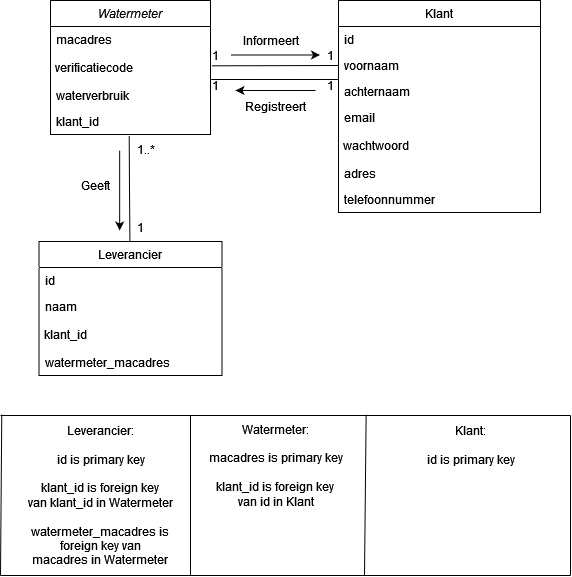

The diagram above was exported from draw.io. Its source (the exported page's mxGraphModel, read from the mxfile embedded in the PNG):
<mxGraphModel dx="1278" dy="513" grid="1" gridSize="10" guides="1" tooltips="1" connect="1" arrows="1" fold="1" page="1" pageScale="1" pageWidth="827" pageHeight="1169" math="0" shadow="0">
  <root>
    <mxCell id="WIyWlLk6GJQsqaUBKTNV-0" />
    <mxCell id="WIyWlLk6GJQsqaUBKTNV-1" parent="WIyWlLk6GJQsqaUBKTNV-0" />
    <mxCell id="zkfFHV4jXpPFQw0GAbJ--0" value="Watermeter" style="swimlane;fontStyle=2;align=center;verticalAlign=top;childLayout=stackLayout;horizontal=1;startSize=26;horizontalStack=0;resizeParent=1;resizeLast=0;collapsible=1;marginBottom=0;rounded=0;shadow=0;strokeWidth=1;" parent="WIyWlLk6GJQsqaUBKTNV-1" vertex="1">
      <mxGeometry x="220" y="120" width="160" height="134" as="geometry">
        <mxRectangle x="220" y="120" width="160" height="26" as="alternateBounds" />
      </mxGeometry>
    </mxCell>
    <mxCell id="zkfFHV4jXpPFQw0GAbJ--1" value="macadres" style="text;align=left;verticalAlign=top;spacingLeft=4;spacingRight=4;overflow=hidden;rotatable=0;points=[[0,0.5],[1,0.5]];portConstraint=eastwest;" parent="zkfFHV4jXpPFQw0GAbJ--0" vertex="1">
      <mxGeometry y="26" width="160" height="26" as="geometry" />
    </mxCell>
    <mxCell id="_aJJUXXC6ejdHF0-8vae-15" value="&lt;div align=&quot;left&quot;&gt;&amp;nbsp;verificatiecode&lt;/div&gt;" style="text;html=1;align=left;verticalAlign=middle;resizable=0;points=[];autosize=1;strokeColor=none;fillColor=none;" parent="zkfFHV4jXpPFQw0GAbJ--0" vertex="1">
      <mxGeometry y="52" width="160" height="30" as="geometry" />
    </mxCell>
    <mxCell id="zkfFHV4jXpPFQw0GAbJ--2" value="waterverbruik" style="text;align=left;verticalAlign=top;spacingLeft=4;spacingRight=4;overflow=hidden;rotatable=0;points=[[0,0.5],[1,0.5]];portConstraint=eastwest;rounded=0;shadow=0;html=0;" parent="zkfFHV4jXpPFQw0GAbJ--0" vertex="1">
      <mxGeometry y="82" width="160" height="26" as="geometry" />
    </mxCell>
    <mxCell id="zkfFHV4jXpPFQw0GAbJ--3" value="klant_id" style="text;align=left;verticalAlign=top;spacingLeft=4;spacingRight=4;overflow=hidden;rotatable=0;points=[[0,0.5],[1,0.5]];portConstraint=eastwest;rounded=0;shadow=0;html=0;" parent="zkfFHV4jXpPFQw0GAbJ--0" vertex="1">
      <mxGeometry y="108" width="160" height="26" as="geometry" />
    </mxCell>
    <mxCell id="zkfFHV4jXpPFQw0GAbJ--6" value="Leverancier" style="swimlane;fontStyle=0;align=center;verticalAlign=top;childLayout=stackLayout;horizontal=1;startSize=26;horizontalStack=0;resizeParent=1;resizeLast=0;collapsible=1;marginBottom=0;rounded=0;shadow=0;strokeWidth=1;" parent="WIyWlLk6GJQsqaUBKTNV-1" vertex="1">
      <mxGeometry x="208.5" y="361" width="183" height="134" as="geometry">
        <mxRectangle x="208.5" y="361" width="160" height="26" as="alternateBounds" />
      </mxGeometry>
    </mxCell>
    <mxCell id="zkfFHV4jXpPFQw0GAbJ--7" value="id" style="text;align=left;verticalAlign=top;spacingLeft=4;spacingRight=4;overflow=hidden;rotatable=0;points=[[0,0.5],[1,0.5]];portConstraint=eastwest;" parent="zkfFHV4jXpPFQw0GAbJ--6" vertex="1">
      <mxGeometry y="26" width="183" height="26" as="geometry" />
    </mxCell>
    <mxCell id="zkfFHV4jXpPFQw0GAbJ--8" value="naam" style="text;align=left;verticalAlign=top;spacingLeft=4;spacingRight=4;overflow=hidden;rotatable=0;points=[[0,0.5],[1,0.5]];portConstraint=eastwest;rounded=0;shadow=0;html=0;" parent="zkfFHV4jXpPFQw0GAbJ--6" vertex="1">
      <mxGeometry y="52" width="183" height="26" as="geometry" />
    </mxCell>
    <mxCell id="_aJJUXXC6ejdHF0-8vae-3" value="&lt;div align=&quot;left&quot;&gt;&amp;nbsp;klant_id&lt;/div&gt;" style="text;html=1;align=left;verticalAlign=middle;resizable=0;points=[];autosize=1;strokeColor=none;fillColor=none;" parent="zkfFHV4jXpPFQw0GAbJ--6" vertex="1">
      <mxGeometry y="78" width="183" height="30" as="geometry" />
    </mxCell>
    <mxCell id="XsQgA2eyaB1IRGq7B7Zy-6" value="watermeter_macadres" style="text;align=left;verticalAlign=top;spacingLeft=4;spacingRight=4;overflow=hidden;rotatable=0;points=[[0,0.5],[1,0.5]];portConstraint=eastwest;" parent="zkfFHV4jXpPFQw0GAbJ--6" vertex="1">
      <mxGeometry y="108" width="183" height="26" as="geometry" />
    </mxCell>
    <mxCell id="zkfFHV4jXpPFQw0GAbJ--17" value="Klant" style="swimlane;fontStyle=0;align=center;verticalAlign=top;childLayout=stackLayout;horizontal=1;startSize=26;horizontalStack=0;resizeParent=1;resizeLast=0;collapsible=1;marginBottom=0;rounded=0;shadow=0;strokeWidth=1;" parent="WIyWlLk6GJQsqaUBKTNV-1" vertex="1">
      <mxGeometry x="508" y="120" width="202" height="212" as="geometry">
        <mxRectangle x="508" y="120" width="160" height="26" as="alternateBounds" />
      </mxGeometry>
    </mxCell>
    <mxCell id="zkfFHV4jXpPFQw0GAbJ--20" value="id" style="text;align=left;verticalAlign=top;spacingLeft=4;spacingRight=4;overflow=hidden;rotatable=0;points=[[0,0.5],[1,0.5]];portConstraint=eastwest;rounded=0;shadow=0;html=0;" parent="zkfFHV4jXpPFQw0GAbJ--17" vertex="1">
      <mxGeometry y="26" width="202" height="26" as="geometry" />
    </mxCell>
    <mxCell id="zkfFHV4jXpPFQw0GAbJ--18" value="voornaam" style="text;align=left;verticalAlign=top;spacingLeft=4;spacingRight=4;overflow=hidden;rotatable=0;points=[[0,0.5],[1,0.5]];portConstraint=eastwest;" parent="zkfFHV4jXpPFQw0GAbJ--17" vertex="1">
      <mxGeometry y="52" width="202" height="26" as="geometry" />
    </mxCell>
    <mxCell id="zkfFHV4jXpPFQw0GAbJ--19" value="achternaam" style="text;align=left;verticalAlign=top;spacingLeft=4;spacingRight=4;overflow=hidden;rotatable=0;points=[[0,0.5],[1,0.5]];portConstraint=eastwest;rounded=0;shadow=0;html=0;" parent="zkfFHV4jXpPFQw0GAbJ--17" vertex="1">
      <mxGeometry y="78" width="202" height="26" as="geometry" />
    </mxCell>
    <mxCell id="zkfFHV4jXpPFQw0GAbJ--22" value="email" style="text;align=left;verticalAlign=top;spacingLeft=4;spacingRight=4;overflow=hidden;rotatable=0;points=[[0,0.5],[1,0.5]];portConstraint=eastwest;rounded=0;shadow=0;html=0;" parent="zkfFHV4jXpPFQw0GAbJ--17" vertex="1">
      <mxGeometry y="104" width="202" height="26" as="geometry" />
    </mxCell>
    <mxCell id="_aJJUXXC6ejdHF0-8vae-14" value="&lt;div align=&quot;left&quot;&gt;&amp;nbsp;wachtwoord&lt;/div&gt;" style="text;html=1;strokeColor=none;fillColor=none;align=left;verticalAlign=middle;whiteSpace=wrap;rounded=0;" parent="zkfFHV4jXpPFQw0GAbJ--17" vertex="1">
      <mxGeometry y="130" width="202" height="30" as="geometry" />
    </mxCell>
    <mxCell id="zkfFHV4jXpPFQw0GAbJ--21" value="adres" style="text;align=left;verticalAlign=top;spacingLeft=4;spacingRight=4;overflow=hidden;rotatable=0;points=[[0,0.5],[1,0.5]];portConstraint=eastwest;rounded=0;shadow=0;html=0;" parent="zkfFHV4jXpPFQw0GAbJ--17" vertex="1">
      <mxGeometry y="160" width="202" height="26" as="geometry" />
    </mxCell>
    <mxCell id="zkfFHV4jXpPFQw0GAbJ--24" value="telefoonnummer" style="text;align=left;verticalAlign=top;spacingLeft=4;spacingRight=4;overflow=hidden;rotatable=0;points=[[0,0.5],[1,0.5]];portConstraint=eastwest;" parent="zkfFHV4jXpPFQw0GAbJ--17" vertex="1">
      <mxGeometry y="186" width="202" height="26" as="geometry" />
    </mxCell>
    <mxCell id="_aJJUXXC6ejdHF0-8vae-6" value="&lt;div&gt;Leverancier:&lt;/div&gt;&lt;div&gt;&lt;br&gt;&lt;/div&gt;id is primary key&lt;div&gt;&lt;br&gt;klant_id is foreign key&lt;br&gt;van klant_id in Watermeter&lt;br&gt;&lt;br&gt;watermeter_macadres is &lt;br&gt;foreign key van &lt;br&gt;macadres in Watermeter&lt;br&gt;&lt;/div&gt;" style="text;html=1;align=center;verticalAlign=middle;resizable=0;points=[];autosize=1;strokeColor=none;fillColor=none;" parent="WIyWlLk6GJQsqaUBKTNV-1" vertex="1">
      <mxGeometry x="190" y="535" width="160" height="160" as="geometry" />
    </mxCell>
    <mxCell id="_aJJUXXC6ejdHF0-8vae-7" value="&lt;div&gt;Watermeter:&lt;/div&gt;&lt;div&gt;&lt;br&gt;&lt;/div&gt;&lt;div&gt;macadres is primary key&lt;br&gt;&lt;/div&gt;&lt;div&gt;&lt;br&gt;&lt;/div&gt;&lt;div&gt;klant_id is foreign key&lt;br&gt;van id in Klant&lt;/div&gt;" style="text;html=1;align=center;verticalAlign=middle;resizable=0;points=[];autosize=1;strokeColor=none;fillColor=none;" parent="WIyWlLk6GJQsqaUBKTNV-1" vertex="1">
      <mxGeometry x="370" y="535" width="150" height="100" as="geometry" />
    </mxCell>
    <mxCell id="_aJJUXXC6ejdHF0-8vae-8" value="&lt;div&gt;Klant:&lt;/div&gt;&lt;div&gt;&lt;br&gt;&lt;/div&gt;&lt;div&gt;id is primary key&lt;br&gt;&lt;/div&gt;" style="text;html=1;align=center;verticalAlign=middle;resizable=0;points=[];autosize=1;strokeColor=none;fillColor=none;" parent="WIyWlLk6GJQsqaUBKTNV-1" vertex="1">
      <mxGeometry x="580" y="535" width="120" height="60" as="geometry" />
    </mxCell>
    <mxCell id="_aJJUXXC6ejdHF0-8vae-10" value="" style="endArrow=none;html=1;rounded=0;" parent="WIyWlLk6GJQsqaUBKTNV-1" edge="1">
      <mxGeometry width="50" height="50" relative="1" as="geometry">
        <mxPoint x="360" y="535" as="sourcePoint" />
        <mxPoint x="360" y="695" as="targetPoint" />
      </mxGeometry>
    </mxCell>
    <mxCell id="_aJJUXXC6ejdHF0-8vae-24" value="" style="endArrow=none;html=1;rounded=0;entryX=0;entryY=0.5;entryDx=0;entryDy=0;exitX=1.007;exitY=0.444;exitDx=0;exitDy=0;exitPerimeter=0;" parent="WIyWlLk6GJQsqaUBKTNV-1" source="_aJJUXXC6ejdHF0-8vae-15" target="zkfFHV4jXpPFQw0GAbJ--18" edge="1">
      <mxGeometry width="50" height="50" relative="1" as="geometry">
        <mxPoint x="520" y="490" as="sourcePoint" />
        <mxPoint x="570" y="440" as="targetPoint" />
      </mxGeometry>
    </mxCell>
    <mxCell id="_aJJUXXC6ejdHF0-8vae-25" value="" style="endArrow=none;html=1;rounded=0;entryX=0.492;entryY=1.045;entryDx=0;entryDy=0;entryPerimeter=0;" parent="WIyWlLk6GJQsqaUBKTNV-1" source="zkfFHV4jXpPFQw0GAbJ--6" target="zkfFHV4jXpPFQw0GAbJ--3" edge="1">
      <mxGeometry width="50" height="50" relative="1" as="geometry">
        <mxPoint x="299" y="360" as="sourcePoint" />
        <mxPoint x="609" y="362" as="targetPoint" />
        <Array as="points">
          <mxPoint x="299" y="310" />
        </Array>
      </mxGeometry>
    </mxCell>
    <mxCell id="_aJJUXXC6ejdHF0-8vae-30" value="Informeert" style="text;html=1;align=center;verticalAlign=middle;resizable=0;points=[];autosize=1;strokeColor=none;fillColor=none;" parent="WIyWlLk6GJQsqaUBKTNV-1" vertex="1">
      <mxGeometry x="395" y="145" width="90" height="30" as="geometry" />
    </mxCell>
    <mxCell id="_aJJUXXC6ejdHF0-8vae-31" value="" style="endArrow=classic;html=1;rounded=0;entryX=1.05;entryY=0.983;entryDx=0;entryDy=0;entryPerimeter=0;exitX=1;exitY=0.483;exitDx=0;exitDy=0;exitPerimeter=0;" parent="WIyWlLk6GJQsqaUBKTNV-1" source="_aJJUXXC6ejdHF0-8vae-40" target="_aJJUXXC6ejdHF0-8vae-30" edge="1">
      <mxGeometry width="50" height="50" relative="1" as="geometry">
        <mxPoint x="410" y="174" as="sourcePoint" />
        <mxPoint x="460" y="210" as="targetPoint" />
      </mxGeometry>
    </mxCell>
    <mxCell id="_aJJUXXC6ejdHF0-8vae-32" value="Geeft" style="text;html=1;strokeColor=none;fillColor=none;align=center;verticalAlign=middle;whiteSpace=wrap;rounded=0;" parent="WIyWlLk6GJQsqaUBKTNV-1" vertex="1">
      <mxGeometry x="235" y="290" width="60" height="30" as="geometry" />
    </mxCell>
    <mxCell id="_aJJUXXC6ejdHF0-8vae-33" value="" style="endArrow=classic;html=1;rounded=0;" parent="WIyWlLk6GJQsqaUBKTNV-1" edge="1">
      <mxGeometry width="50" height="50" relative="1" as="geometry">
        <mxPoint x="289.17" y="270" as="sourcePoint" />
        <mxPoint x="289.17" y="350" as="targetPoint" />
      </mxGeometry>
    </mxCell>
    <mxCell id="_aJJUXXC6ejdHF0-8vae-34" value="1" style="text;html=1;align=center;verticalAlign=middle;resizable=0;points=[];autosize=1;strokeColor=none;fillColor=none;" parent="WIyWlLk6GJQsqaUBKTNV-1" vertex="1">
      <mxGeometry x="295" y="332" width="30" height="30" as="geometry" />
    </mxCell>
    <mxCell id="_aJJUXXC6ejdHF0-8vae-35" value="1..*" style="text;html=1;align=center;verticalAlign=middle;resizable=0;points=[];autosize=1;strokeColor=none;fillColor=none;" parent="WIyWlLk6GJQsqaUBKTNV-1" vertex="1">
      <mxGeometry x="295" y="254" width="40" height="30" as="geometry" />
    </mxCell>
    <mxCell id="_aJJUXXC6ejdHF0-8vae-38" value="1" style="text;html=1;align=center;verticalAlign=middle;resizable=0;points=[];autosize=1;strokeColor=none;fillColor=none;" parent="WIyWlLk6GJQsqaUBKTNV-1" vertex="1">
      <mxGeometry x="485" y="160" width="30" height="30" as="geometry" />
    </mxCell>
    <mxCell id="_aJJUXXC6ejdHF0-8vae-40" value="1" style="text;html=1;align=center;verticalAlign=middle;resizable=0;points=[];autosize=1;strokeColor=none;fillColor=none;" parent="WIyWlLk6GJQsqaUBKTNV-1" vertex="1">
      <mxGeometry x="370" y="160" width="30" height="30" as="geometry" />
    </mxCell>
    <mxCell id="_aJJUXXC6ejdHF0-8vae-41" value="" style="endArrow=none;html=1;rounded=0;" parent="WIyWlLk6GJQsqaUBKTNV-1" edge="1">
      <mxGeometry width="50" height="50" relative="1" as="geometry">
        <mxPoint x="535.64" y="533.8800000000001" as="sourcePoint" />
        <mxPoint x="534" y="695" as="targetPoint" />
      </mxGeometry>
    </mxCell>
    <mxCell id="_aJJUXXC6ejdHF0-8vae-42" value="" style="endArrow=none;html=1;rounded=0;" parent="WIyWlLk6GJQsqaUBKTNV-1" edge="1">
      <mxGeometry width="50" height="50" relative="1" as="geometry">
        <mxPoint x="171.27" y="533.88" as="sourcePoint" />
        <mxPoint x="170" y="695" as="targetPoint" />
      </mxGeometry>
    </mxCell>
    <mxCell id="_aJJUXXC6ejdHF0-8vae-43" value="" style="endArrow=none;html=1;rounded=0;" parent="WIyWlLk6GJQsqaUBKTNV-1" edge="1">
      <mxGeometry width="50" height="50" relative="1" as="geometry">
        <mxPoint x="740" y="535" as="sourcePoint" />
        <mxPoint x="740" y="695" as="targetPoint" />
      </mxGeometry>
    </mxCell>
    <mxCell id="_aJJUXXC6ejdHF0-8vae-44" value="" style="endArrow=none;html=1;rounded=0;" parent="WIyWlLk6GJQsqaUBKTNV-1" edge="1">
      <mxGeometry width="50" height="50" relative="1" as="geometry">
        <mxPoint x="170" y="535" as="sourcePoint" />
        <mxPoint x="740" y="535" as="targetPoint" />
      </mxGeometry>
    </mxCell>
    <mxCell id="_aJJUXXC6ejdHF0-8vae-45" value="" style="endArrow=none;html=1;rounded=0;" parent="WIyWlLk6GJQsqaUBKTNV-1" edge="1">
      <mxGeometry width="50" height="50" relative="1" as="geometry">
        <mxPoint x="170" y="695" as="sourcePoint" />
        <mxPoint x="740" y="695" as="targetPoint" />
      </mxGeometry>
    </mxCell>
    <mxCell id="XsQgA2eyaB1IRGq7B7Zy-1" value="" style="endArrow=classic;html=1;rounded=0;" parent="WIyWlLk6GJQsqaUBKTNV-1" edge="1">
      <mxGeometry width="50" height="50" relative="1" as="geometry">
        <mxPoint x="485" y="210" as="sourcePoint" />
        <mxPoint x="405" y="210" as="targetPoint" />
      </mxGeometry>
    </mxCell>
    <mxCell id="XsQgA2eyaB1IRGq7B7Zy-2" value="" style="endArrow=none;html=1;rounded=0;entryX=-0.002;entryY=0.038;entryDx=0;entryDy=0;exitX=1.004;exitY=0.9;exitDx=0;exitDy=0;exitPerimeter=0;entryPerimeter=0;" parent="WIyWlLk6GJQsqaUBKTNV-1" source="_aJJUXXC6ejdHF0-8vae-15" target="zkfFHV4jXpPFQw0GAbJ--19" edge="1">
      <mxGeometry width="50" height="50" relative="1" as="geometry">
        <mxPoint x="381.5600000000001" y="200.32000000000005" as="sourcePoint" />
        <mxPoint x="508.44" y="200" as="targetPoint" />
      </mxGeometry>
    </mxCell>
    <mxCell id="XsQgA2eyaB1IRGq7B7Zy-3" value="Registreert" style="text;html=1;align=center;verticalAlign=middle;resizable=0;points=[];autosize=1;strokeColor=none;fillColor=none;" parent="WIyWlLk6GJQsqaUBKTNV-1" vertex="1">
      <mxGeometry x="400" y="211" width="90" height="30" as="geometry" />
    </mxCell>
    <mxCell id="XsQgA2eyaB1IRGq7B7Zy-4" value="1" style="text;html=1;align=center;verticalAlign=middle;resizable=0;points=[];autosize=1;strokeColor=none;fillColor=none;" parent="WIyWlLk6GJQsqaUBKTNV-1" vertex="1">
      <mxGeometry x="370" y="190" width="30" height="30" as="geometry" />
    </mxCell>
    <mxCell id="XsQgA2eyaB1IRGq7B7Zy-5" value="1" style="text;html=1;align=center;verticalAlign=middle;resizable=0;points=[];autosize=1;strokeColor=none;fillColor=none;" parent="WIyWlLk6GJQsqaUBKTNV-1" vertex="1">
      <mxGeometry x="485" y="190" width="30" height="30" as="geometry" />
    </mxCell>
  </root>
</mxGraphModel>